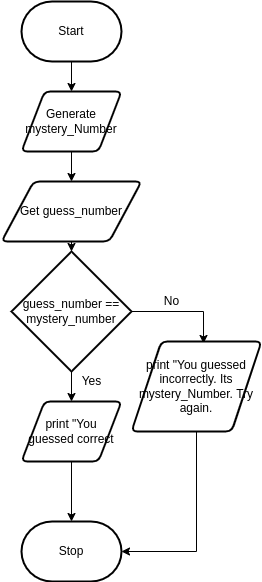

The diagram above was exported from draw.io. Its source (the exported page's mxGraphModel, read from the mxfile embedded in the PNG):
<mxGraphModel dx="1074" dy="692" grid="1" gridSize="10" guides="1" tooltips="1" connect="1" arrows="1" fold="1" page="1" pageScale="1" pageWidth="827" pageHeight="1169" math="0" shadow="0">
  <root>
    <mxCell id="0" />
    <mxCell id="1" parent="0" />
    <mxCell id="51" style="edgeStyle=none;html=1;" edge="1" parent="1" source="29" target="50">
      <mxGeometry relative="1" as="geometry" />
    </mxCell>
    <mxCell id="29" value="Start" style="strokeWidth=2;html=1;shape=mxgraph.flowchart.terminator;whiteSpace=wrap;" parent="1" vertex="1">
      <mxGeometry x="440" y="20" width="100" height="60" as="geometry" />
    </mxCell>
    <mxCell id="30" style="edgeStyle=none;html=1;entryX=0.5;entryY=0;entryDx=0;entryDy=0;entryPerimeter=0;" parent="1" source="31" target="38" edge="1">
      <mxGeometry relative="1" as="geometry">
        <mxPoint x="490" y="210" as="targetPoint" />
      </mxGeometry>
    </mxCell>
    <mxCell id="31" value="Get guess_number" style="shape=parallelogram;html=1;strokeWidth=2;perimeter=parallelogramPerimeter;whiteSpace=wrap;rounded=1;arcSize=12;size=0.23;" parent="1" vertex="1">
      <mxGeometry x="420" y="200" width="140" height="60" as="geometry" />
    </mxCell>
    <mxCell id="32" style="edgeStyle=none;html=1;" parent="1" source="33" target="34" edge="1">
      <mxGeometry relative="1" as="geometry">
        <mxPoint x="490" y="470" as="targetPoint" />
      </mxGeometry>
    </mxCell>
    <mxCell id="33" value="print &quot;You guessed correct" style="shape=parallelogram;html=1;strokeWidth=2;perimeter=parallelogramPerimeter;whiteSpace=wrap;rounded=1;arcSize=12;size=0.23;" parent="1" vertex="1">
      <mxGeometry x="440" y="420" width="100" height="60" as="geometry" />
    </mxCell>
    <mxCell id="34" value="Stop" style="strokeWidth=2;html=1;shape=mxgraph.flowchart.terminator;whiteSpace=wrap;" parent="1" vertex="1">
      <mxGeometry x="440" y="540" width="100" height="60" as="geometry" />
    </mxCell>
    <mxCell id="35" style="edgeStyle=none;html=1;" parent="1" source="38" target="33" edge="1">
      <mxGeometry relative="1" as="geometry" />
    </mxCell>
    <mxCell id="48" style="edgeStyle=none;html=1;entryX=0.554;entryY=0.022;entryDx=0;entryDy=0;entryPerimeter=0;exitX=1;exitY=0.5;exitDx=0;exitDy=0;exitPerimeter=0;rounded=0;" parent="1" source="38" target="47" edge="1">
      <mxGeometry relative="1" as="geometry">
        <Array as="points">
          <mxPoint x="622" y="330" />
        </Array>
      </mxGeometry>
    </mxCell>
    <mxCell id="38" value="&lt;span&gt;guess_number == mystery_number&lt;/span&gt;" style="strokeWidth=2;html=1;shape=mxgraph.flowchart.decision;whiteSpace=wrap;" parent="1" vertex="1">
      <mxGeometry x="430" y="270" width="120" height="120" as="geometry" />
    </mxCell>
    <mxCell id="39" value="Yes" style="text;html=1;align=center;verticalAlign=middle;resizable=0;points=[];autosize=1;strokeColor=none;fillColor=none;" parent="1" vertex="1">
      <mxGeometry x="490" y="390" width="40" height="20" as="geometry" />
    </mxCell>
    <mxCell id="49" style="edgeStyle=none;rounded=0;html=1;entryX=1;entryY=0.5;entryDx=0;entryDy=0;entryPerimeter=0;" parent="1" source="47" target="34" edge="1">
      <mxGeometry relative="1" as="geometry">
        <Array as="points">
          <mxPoint x="615" y="570" />
        </Array>
      </mxGeometry>
    </mxCell>
    <mxCell id="47" value="print &quot;You guessed incorrectly. Its mystery_Number. Try again." style="shape=parallelogram;html=1;strokeWidth=2;perimeter=parallelogramPerimeter;whiteSpace=wrap;rounded=1;arcSize=12;size=0.23;" parent="1" vertex="1">
      <mxGeometry x="550" y="360" width="130" height="90" as="geometry" />
    </mxCell>
    <mxCell id="52" style="edgeStyle=none;html=1;" edge="1" parent="1" source="50" target="31">
      <mxGeometry relative="1" as="geometry" />
    </mxCell>
    <mxCell id="50" value="Generate mystery_Number" style="shape=parallelogram;html=1;strokeWidth=2;perimeter=parallelogramPerimeter;whiteSpace=wrap;rounded=1;arcSize=12;size=0.23;" vertex="1" parent="1">
      <mxGeometry x="440" y="110" width="100" height="60" as="geometry" />
    </mxCell>
    <mxCell id="53" value="No&lt;br&gt;" style="text;html=1;align=center;verticalAlign=middle;resizable=0;points=[];autosize=1;strokeColor=none;fillColor=none;" vertex="1" parent="1">
      <mxGeometry x="575" y="310" width="30" height="20" as="geometry" />
    </mxCell>
  </root>
</mxGraphModel>